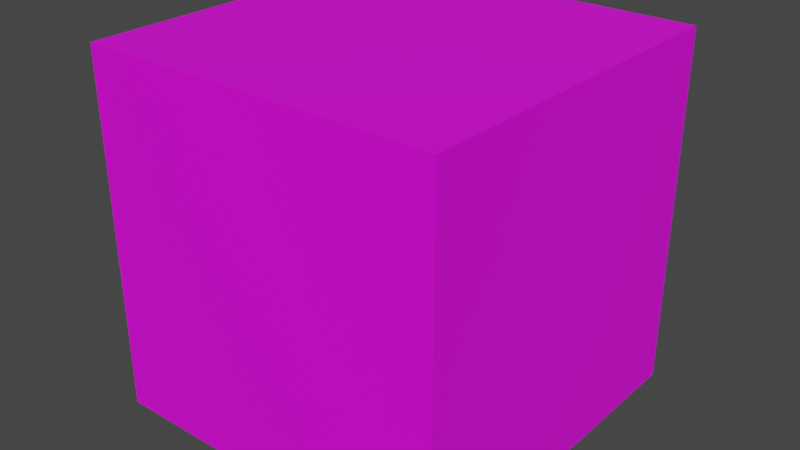 # Source: cube.blend  (saved by Blender 2.92.15; exported with 4.5.12 LTS)
import bpy
from mathutils import Matrix  # noqa: F401  (used for matrix-valued properties, if any)

bpy.ops.wm.read_factory_settings(use_empty=True)
scene = bpy.context.scene
scene.name = 'Scene'

# ---- collections
col_collection = bpy.data.collections.new('Collection'); scene.collection.children.link(col_collection)

# ---- images (referenced by path relative to the original .blend; pixels are not part of the script)
import os
ASSET_DIR = os.environ.get("B2B_ASSET_DIR", "")  # directory of the original .blend (textures are referenced by path, not embedded)
HERE = os.path.dirname(os.path.abspath(__file__))  # packed textures are extracted next to this script under _unpacked/

def load_image(name, relpath, width, height, colorspace="sRGB"):
    """Load a texture the original file referenced (path relative to the .blend, or extracted next to this script)."""
    p = next((c for c in (os.path.join(HERE, relpath), os.path.join(ASSET_DIR, relpath)) if relpath and os.path.exists(c)), "")
    if p:
        img = bpy.data.images.load(p, check_existing=True)
        img.name = name
    else:  # same state as the original file: an image datablock whose file is absent (Cycles renders it pink)
        img = bpy.data.images.new(name, width, height)
        img.source = "FILE"
        img.filepath = "//" + (relpath or name)
    img.colorspace_settings.name = colorspace
    return img
img_material_001_base_color = load_image('Material.001 Base Color', 'TestCube.png', 1024, 1024, 'sRGB')

# ---- materials (node trees are filled in below, after node groups)
mat_material_001 = bpy.data.materials.new('Material.001')
mat_material_001.use_transparent_shadow = False

# ---- material node trees
mat_material_001.use_nodes = True; mat_material_001.node_tree.nodes.clear()
_N = mat_material_001.node_tree.nodes; _L = mat_material_001.node_tree.links
n0 = _N.new('ShaderNodeBsdfPrincipled'); n0.name = 'Principled BSDF'; n0.location = (10, 300)
n0.distribution = 'GGX'
n0.subsurface_method = 'BURLEY'
n0.inputs[3].default_value = 1.45
n0.inputs[27].default_value = (0.0, 0.0, 0.0, 1.0)
n0.inputs[28].default_value = 1.0
n1 = _N.new('ShaderNodeOutputMaterial'); n1.name = 'Material Output'; n1.location = (300, 300)
n2 = _N.new('ShaderNodeTexImage'); n2.name = 'Image Texture'; n2.location = (-280, 280)
n2.image = img_material_001_base_color
_L.new(n0.outputs[0], n1.inputs[0])
_L.new(n2.outputs[0], n0.inputs[0])
n1.is_active_output = True

# ---- world
world_world = bpy.data.worlds.new('World'); scene.world = world_world
world_world.use_nodes = True; world_world.node_tree.nodes.clear()
_N = world_world.node_tree.nodes; _L = world_world.node_tree.links
n0 = _N.new('ShaderNodeOutputWorld'); n0.name = 'World Output'; n0.location = (300, 300)
n1 = _N.new('ShaderNodeBackground'); n1.name = 'Background'; n1.location = (10, 300)
n1.inputs[0].default_value = (0.05088, 0.05088, 0.05088, 1.0)
_L.new(n1.outputs[0], n0.inputs[0])
n0.is_active_output = True
world_world.color = (0.05088, 0.05088, 0.05088)
world_world.use_sun_shadow = False
world_world.sun_shadow_jitter_overblur = 0.0

# ---- meshes
me_cube_001 = bpy.data.meshes.new('Cube.001')
me_cube_001.from_pydata([(-1.0, -1.0, -1.0), (-1.0, -1.0, 1.0), (-1.0, 1.0, -1.0), (-1.0, 1.0, 1.0), (1.0, -1.0, -1.0), (1.0, -1.0, 1.0), (1.0, 1.0, -1.0), (1.0, 1.0, 1.0)], [], [(0, 1, 3, 2), (2, 3, 7, 6), (6, 7, 5, 4), (4, 5, 1, 0), (2, 6, 4, 0), (7, 3, 1, 5)])
_uv = me_cube_001.uv_layers.new(name='UVMap')
_uv.uv.foreach_set('vector', [0.375, 0.0, 0.625, 0.0, 0.625, 0.25, 0.375, 0.25, 0.375, 0.25, 0.625, 0.25, 0.625, 0.5, 0.375, 0.5, 0.375, 0.5, 0.625, 0.5, 0.625, 0.75, 0.375, 0.75, 0.375, 0.75, 0.625, 0.75, 0.625, 1.0, 0.375, 1.0, 0.125, 0.5, 0.375, 0.5, 0.375, 0.75, 0.125, 0.75, 0.625, 0.5, 0.875, 0.5, 0.875, 0.75, 0.625, 0.75])
me_cube_001.materials.append(mat_material_001)
me_cube_001.use_remesh_fix_poles = True
me_cube_001.use_remesh_preserve_attributes = False
me_cube_001.use_mirror_vertex_groups = False
me_cube_001.update()

# ---- objects
ob_cube = bpy.data.objects.new('Cube', me_cube_001)

# ---- transforms, parenting, visibility, modifiers, constraints
ob_cube.location = (0.0, 0.0, 0.0)
ob_cube.lineart.crease_threshold = 0.0

# ---- collection membership
col_collection.objects.link(ob_cube)

# ---- scene / render settings (as saved in the file)
scene.frame_start = 1; scene.frame_end = 250; scene.frame_set(0)
scene.render.engine = 'BLENDER_EEVEE_NEXT'
scene.cycles.use_denoising = False
scene.cycles.samples = 128
scene.cycles.sampling_pattern = 'TABULATED_SOBOL'
scene.cycles.use_adaptive_sampling = False
scene.cycles.use_light_tree = False
scene.view_settings.view_transform = 'Filmic'
bpy.context.view_layer.update()

# ---- added for rendering (the .blend has no active camera and no usable light): camera, sun
cam_auto = bpy.data.cameras.new('AutoCamera')
cam_auto.lens = 50.0
cam_auto.sensor_width = 36.0
cam_auto.clip_end = 1000.0
ob_auto_camera = bpy.data.objects.new('AutoCamera', cam_auto)
scene.collection.objects.link(ob_auto_camera)
ob_auto_camera.location = (3.20507, -3.84609, 2.56406)
ob_auto_camera.rotation_euler = (1.09748, -7.21219e-08, 0.694738)
scene.camera = ob_auto_camera
light_auto_sun = bpy.data.lights.new('AutoSun', 'SUN')
light_auto_sun.energy = 3.0
light_auto_sun.angle = 0.0523599
ob_auto_sun = bpy.data.objects.new('AutoSun', light_auto_sun)
scene.collection.objects.link(ob_auto_sun)
ob_auto_sun.rotation_euler = (0.872665, 0.174533, 0.523599)
bpy.context.view_layer.update()

